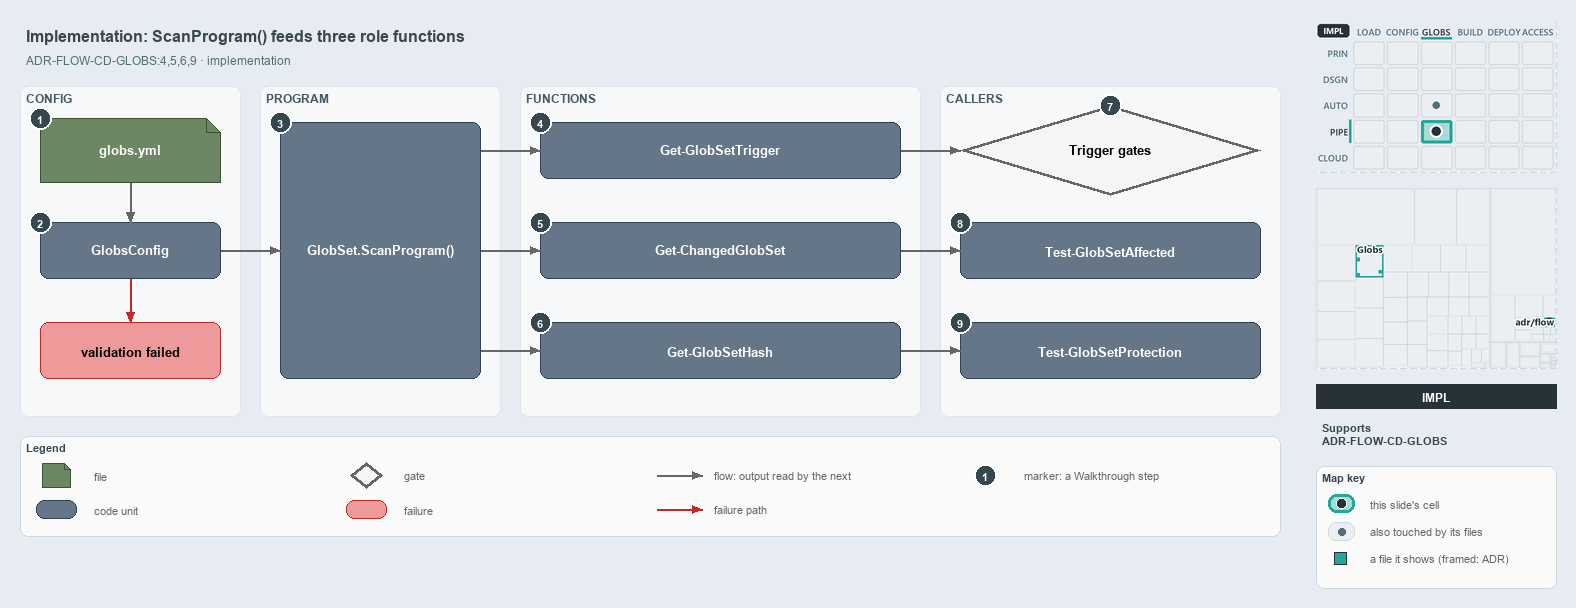

The diagram above was exported from draw.io. Its source (the exported page's mxGraphModel, read from the mxfile embedded in the PNG):
<mxGraphModel dx="1024" dy="768" grid="0" gridSize="10" guides="1" tooltips="1" connect="1" arrows="1" fold="1" page="1" pageScale="1" pageWidth="1572" pageHeight="560" background="#E6ECF2" math="0" shadow="0">
  <root>
    <mxCell id="0" />
    <mxCell id="1" parent="0" />
    <mxCell id="title" value="Implementation: ScanProgram() feeds three role functions" style="text;html=1;align=left;verticalAlign=middle;fontSize=16;fontStyle=1;fontColor=#37474F;" vertex="1" parent="1">
      <mxGeometry x="20" y="14" width="1260" height="30" as="geometry" />
    </mxCell>
    <mxCell id="subtitle" value="ADR-FLOW-CD-GLOBS:4,5,6,9 · implementation" style="text;html=1;align=left;verticalAlign=middle;fontSize=12;fontColor=#546E7A;" vertex="1" parent="1">
      <mxGeometry x="20" y="44" width="1240" height="20" as="geometry" />
    </mxCell>
    <mxCell id="band-config" value="CONFIG" style="rounded=1;html=1;arcSize=3;fillColor=#F6F8FA;strokeColor=#E1E4E8;verticalAlign=top;align=left;spacingLeft=8;fontStyle=1;fontSize=12;fontColor=#455A64;" vertex="1" parent="1">
      <mxGeometry x="20" y="80" width="220" height="330" as="geometry" />
    </mxCell>
    <mxCell id="band-program" value="PROGRAM" style="rounded=1;html=1;arcSize=3;fillColor=#F6F8FA;strokeColor=#E1E4E8;verticalAlign=top;align=left;spacingLeft=8;fontStyle=1;fontSize=12;fontColor=#455A64;" vertex="1" parent="1">
      <mxGeometry x="260" y="80" width="240" height="330" as="geometry" />
    </mxCell>
    <mxCell id="band-functions" value="FUNCTIONS" style="rounded=1;html=1;arcSize=3;fillColor=#F6F8FA;strokeColor=#E1E4E8;verticalAlign=top;align=left;spacingLeft=8;fontStyle=1;fontSize=12;fontColor=#455A64;" vertex="1" parent="1">
      <mxGeometry x="520" y="80" width="400" height="330" as="geometry" />
    </mxCell>
    <mxCell id="band-callers" value="CALLERS" style="rounded=1;html=1;arcSize=3;fillColor=#F6F8FA;strokeColor=#E1E4E8;verticalAlign=top;align=left;spacingLeft=8;fontStyle=1;fontSize=12;fontColor=#455A64;" vertex="1" parent="1">
      <mxGeometry x="940" y="80" width="340" height="330" as="geometry" />
    </mxCell>
    <mxCell id="f-globs" value="&lt;b&gt;globs.yml&lt;/b&gt;" style="shape=note;size=14;whiteSpace=wrap;html=1;fontColor=#FFFFFF;fillColor=#6d8764;strokeColor=#3a5431;fontSize=13;" vertex="1" parent="1">
      <mxGeometry x="40" y="112" width="180" height="64" as="geometry" />
    </mxCell>
    <mxCell id="c-globsconfig" value="&lt;b&gt;GlobsConfig&lt;/b&gt;" style="rounded=1;whiteSpace=wrap;html=1;fontColor=#FFFFFF;arcSize=20;fillColor=#647687;strokeColor=#314354;fontSize=13;" vertex="1" parent="1">
      <mxGeometry x="40" y="216" width="180" height="56" as="geometry" />
    </mxCell>
    <mxCell id="x-invalid" value="&lt;b&gt;validation failed&lt;/b&gt;" style="rounded=1;whiteSpace=wrap;html=1;arcSize=20;fillColor=#EF9A9A;strokeColor=#C62828;fontSize=13;" vertex="1" parent="1">
      <mxGeometry x="40" y="316" width="180" height="56" as="geometry" />
    </mxCell>
    <mxCell id="p-edge-globs-config-a" value="" style="text;html=1;strokeColor=none;fillColor=none;" vertex="1" parent="1">
      <mxGeometry x="130" y="176" width="1" height="1" as="geometry" />
    </mxCell>
    <mxCell id="p-edge-globs-config-b" value="" style="text;html=1;strokeColor=none;fillColor=none;" vertex="1" parent="1">
      <mxGeometry x="130" y="216" width="1" height="1" as="geometry" />
    </mxCell>
    <mxCell id="edge-globs-config" value="" style="edgeStyle=orthogonalEdgeStyle;rounded=1;html=1;fontSize=11;endArrow=block;strokeColor=#666666;" edge="1" parent="1" source="p-edge-globs-config-a" target="p-edge-globs-config-b">
      <mxGeometry relative="1" as="geometry" />
    </mxCell>
    <mxCell id="p-edge-config-invalid-a" value="" style="text;html=1;strokeColor=none;fillColor=none;" vertex="1" parent="1">
      <mxGeometry x="130" y="272" width="1" height="1" as="geometry" />
    </mxCell>
    <mxCell id="p-edge-config-invalid-b" value="" style="text;html=1;strokeColor=none;fillColor=none;" vertex="1" parent="1">
      <mxGeometry x="130" y="316" width="1" height="1" as="geometry" />
    </mxCell>
    <mxCell id="edge-config-invalid" value="" style="edgeStyle=orthogonalEdgeStyle;rounded=1;html=1;fontSize=11;endArrow=block;strokeColor=#C62828;" edge="1" parent="1" source="p-edge-config-invalid-a" target="p-edge-config-invalid-b">
      <mxGeometry relative="1" as="geometry" />
    </mxCell>
    <mxCell id="c-program" value="&lt;b&gt;GlobSet.ScanProgram()&lt;/b&gt;" style="rounded=1;whiteSpace=wrap;html=1;fontColor=#FFFFFF;arcSize=20;fillColor=#647687;strokeColor=#314354;fontSize=13;" vertex="1" parent="1">
      <mxGeometry x="280" y="116" width="200" height="256" as="geometry" />
    </mxCell>
    <mxCell id="p-edge-config-program-a" value="" style="text;html=1;strokeColor=none;fillColor=none;" vertex="1" parent="1">
      <mxGeometry x="220" y="244" width="1" height="1" as="geometry" />
    </mxCell>
    <mxCell id="p-edge-config-program-b" value="" style="text;html=1;strokeColor=none;fillColor=none;" vertex="1" parent="1">
      <mxGeometry x="280" y="244" width="1" height="1" as="geometry" />
    </mxCell>
    <mxCell id="edge-config-program" value="" style="edgeStyle=orthogonalEdgeStyle;rounded=1;html=1;fontSize=11;endArrow=block;strokeColor=#666666;" edge="1" parent="1" source="p-edge-config-program-a" target="p-edge-config-program-b">
      <mxGeometry relative="1" as="geometry" />
    </mxCell>
    <mxCell id="c-fn-1" value="&lt;b&gt;Get-GlobSetTrigger&lt;/b&gt;" style="rounded=1;whiteSpace=wrap;html=1;fontColor=#FFFFFF;arcSize=20;fillColor=#647687;strokeColor=#314354;fontSize=13;" vertex="1" parent="1">
      <mxGeometry x="540" y="116" width="360" height="56" as="geometry" />
    </mxCell>
    <mxCell id="p-edge-program-fn-1-a" value="" style="text;html=1;strokeColor=none;fillColor=none;" vertex="1" parent="1">
      <mxGeometry x="480" y="144" width="1" height="1" as="geometry" />
    </mxCell>
    <mxCell id="p-edge-program-fn-1-b" value="" style="text;html=1;strokeColor=none;fillColor=none;" vertex="1" parent="1">
      <mxGeometry x="540" y="144" width="1" height="1" as="geometry" />
    </mxCell>
    <mxCell id="edge-program-fn-1" value="" style="edgeStyle=orthogonalEdgeStyle;rounded=1;html=1;fontSize=11;endArrow=block;strokeColor=#666666;" edge="1" parent="1" source="p-edge-program-fn-1-a" target="p-edge-program-fn-1-b">
      <mxGeometry relative="1" as="geometry" />
    </mxCell>
    <mxCell id="c-fn-2" value="&lt;b&gt;Get-ChangedGlobSet&lt;/b&gt;" style="rounded=1;whiteSpace=wrap;html=1;fontColor=#FFFFFF;arcSize=20;fillColor=#647687;strokeColor=#314354;fontSize=13;" vertex="1" parent="1">
      <mxGeometry x="540" y="216" width="360" height="56" as="geometry" />
    </mxCell>
    <mxCell id="p-edge-program-fn-2-a" value="" style="text;html=1;strokeColor=none;fillColor=none;" vertex="1" parent="1">
      <mxGeometry x="480" y="244" width="1" height="1" as="geometry" />
    </mxCell>
    <mxCell id="p-edge-program-fn-2-b" value="" style="text;html=1;strokeColor=none;fillColor=none;" vertex="1" parent="1">
      <mxGeometry x="540" y="244" width="1" height="1" as="geometry" />
    </mxCell>
    <mxCell id="edge-program-fn-2" value="" style="edgeStyle=orthogonalEdgeStyle;rounded=1;html=1;fontSize=11;endArrow=block;strokeColor=#666666;" edge="1" parent="1" source="p-edge-program-fn-2-a" target="p-edge-program-fn-2-b">
      <mxGeometry relative="1" as="geometry" />
    </mxCell>
    <mxCell id="c-fn-3" value="&lt;b&gt;Get-GlobSetHash&lt;/b&gt;" style="rounded=1;whiteSpace=wrap;html=1;fontColor=#FFFFFF;arcSize=20;fillColor=#647687;strokeColor=#314354;fontSize=13;" vertex="1" parent="1">
      <mxGeometry x="540" y="316" width="360" height="56" as="geometry" />
    </mxCell>
    <mxCell id="p-edge-program-fn-3-a" value="" style="text;html=1;strokeColor=none;fillColor=none;" vertex="1" parent="1">
      <mxGeometry x="480" y="344" width="1" height="1" as="geometry" />
    </mxCell>
    <mxCell id="p-edge-program-fn-3-b" value="" style="text;html=1;strokeColor=none;fillColor=none;" vertex="1" parent="1">
      <mxGeometry x="540" y="344" width="1" height="1" as="geometry" />
    </mxCell>
    <mxCell id="edge-program-fn-3" value="" style="edgeStyle=orthogonalEdgeStyle;rounded=1;html=1;fontSize=11;endArrow=block;strokeColor=#666666;" edge="1" parent="1" source="p-edge-program-fn-3-a" target="p-edge-program-fn-3-b">
      <mxGeometry relative="1" as="geometry" />
    </mxCell>
    <mxCell id="g-trigger" value="&lt;b&gt;Trigger gates&lt;/b&gt;" style="rhombus;whiteSpace=wrap;html=1;fillColor=#f5f5f5;strokeColor=#666666;strokeWidth=3;fontSize=13;" vertex="1" parent="1">
      <mxGeometry x="960" y="99" width="300" height="90" as="geometry" />
    </mxCell>
    <mxCell id="c-affected" value="&lt;b&gt;Test-GlobSetAffected&lt;/b&gt;" style="rounded=1;whiteSpace=wrap;html=1;fontColor=#FFFFFF;arcSize=20;fillColor=#647687;strokeColor=#314354;fontSize=13;" vertex="1" parent="1">
      <mxGeometry x="960" y="216" width="300" height="56" as="geometry" />
    </mxCell>
    <mxCell id="c-protection" value="&lt;b&gt;Test-GlobSetProtection&lt;/b&gt;" style="rounded=1;whiteSpace=wrap;html=1;fontColor=#FFFFFF;arcSize=20;fillColor=#647687;strokeColor=#314354;fontSize=13;" vertex="1" parent="1">
      <mxGeometry x="960" y="316" width="300" height="56" as="geometry" />
    </mxCell>
    <mxCell id="p-edge-fn-caller-1-a" value="" style="text;html=1;strokeColor=none;fillColor=none;" vertex="1" parent="1">
      <mxGeometry x="900" y="144" width="1" height="1" as="geometry" />
    </mxCell>
    <mxCell id="p-edge-fn-caller-1-b" value="" style="text;html=1;strokeColor=none;fillColor=none;" vertex="1" parent="1">
      <mxGeometry x="960" y="144" width="1" height="1" as="geometry" />
    </mxCell>
    <mxCell id="edge-fn-caller-1" value="" style="edgeStyle=orthogonalEdgeStyle;rounded=1;html=1;fontSize=11;endArrow=block;strokeColor=#666666;" edge="1" parent="1" source="p-edge-fn-caller-1-a" target="p-edge-fn-caller-1-b">
      <mxGeometry relative="1" as="geometry" />
    </mxCell>
    <mxCell id="p-edge-fn-caller-2-a" value="" style="text;html=1;strokeColor=none;fillColor=none;" vertex="1" parent="1">
      <mxGeometry x="900" y="244" width="1" height="1" as="geometry" />
    </mxCell>
    <mxCell id="p-edge-fn-caller-2-b" value="" style="text;html=1;strokeColor=none;fillColor=none;" vertex="1" parent="1">
      <mxGeometry x="960" y="244" width="1" height="1" as="geometry" />
    </mxCell>
    <mxCell id="edge-fn-caller-2" value="" style="edgeStyle=orthogonalEdgeStyle;rounded=1;html=1;fontSize=11;endArrow=block;strokeColor=#666666;" edge="1" parent="1" source="p-edge-fn-caller-2-a" target="p-edge-fn-caller-2-b">
      <mxGeometry relative="1" as="geometry" />
    </mxCell>
    <mxCell id="p-edge-fn-caller-3-a" value="" style="text;html=1;strokeColor=none;fillColor=none;" vertex="1" parent="1">
      <mxGeometry x="900" y="344" width="1" height="1" as="geometry" />
    </mxCell>
    <mxCell id="p-edge-fn-caller-3-b" value="" style="text;html=1;strokeColor=none;fillColor=none;" vertex="1" parent="1">
      <mxGeometry x="960" y="344" width="1" height="1" as="geometry" />
    </mxCell>
    <mxCell id="edge-fn-caller-3" value="" style="edgeStyle=orthogonalEdgeStyle;rounded=1;html=1;fontSize=11;endArrow=block;strokeColor=#666666;" edge="1" parent="1" source="p-edge-fn-caller-3-a" target="p-edge-fn-caller-3-b">
      <mxGeometry relative="1" as="geometry" />
    </mxCell>
    <mxCell id="mark-1" value="1" style="ellipse;html=1;fillColor=#37474F;strokeColor=#FFFFFF;strokeWidth=2;fontColor=#FFFFFF;fontStyle=1;fontSize=11;" vertex="1" parent="1">
      <mxGeometry x="29" y="101" width="22" height="22" as="geometry" />
    </mxCell>
    <mxCell id="mark-2" value="2" style="ellipse;html=1;fillColor=#37474F;strokeColor=#FFFFFF;strokeWidth=2;fontColor=#FFFFFF;fontStyle=1;fontSize=11;" vertex="1" parent="1">
      <mxGeometry x="29" y="205" width="22" height="22" as="geometry" />
    </mxCell>
    <mxCell id="mark-3" value="3" style="ellipse;html=1;fillColor=#37474F;strokeColor=#FFFFFF;strokeWidth=2;fontColor=#FFFFFF;fontStyle=1;fontSize=11;" vertex="1" parent="1">
      <mxGeometry x="269" y="105" width="22" height="22" as="geometry" />
    </mxCell>
    <mxCell id="mark-4" value="4" style="ellipse;html=1;fillColor=#37474F;strokeColor=#FFFFFF;strokeWidth=2;fontColor=#FFFFFF;fontStyle=1;fontSize=11;" vertex="1" parent="1">
      <mxGeometry x="529" y="105" width="22" height="22" as="geometry" />
    </mxCell>
    <mxCell id="mark-5" value="5" style="ellipse;html=1;fillColor=#37474F;strokeColor=#FFFFFF;strokeWidth=2;fontColor=#FFFFFF;fontStyle=1;fontSize=11;" vertex="1" parent="1">
      <mxGeometry x="529" y="205" width="22" height="22" as="geometry" />
    </mxCell>
    <mxCell id="mark-6" value="6" style="ellipse;html=1;fillColor=#37474F;strokeColor=#FFFFFF;strokeWidth=2;fontColor=#FFFFFF;fontStyle=1;fontSize=11;" vertex="1" parent="1">
      <mxGeometry x="529" y="305" width="22" height="22" as="geometry" />
    </mxCell>
    <mxCell id="mark-7" value="7" style="ellipse;html=1;fillColor=#37474F;strokeColor=#FFFFFF;strokeWidth=2;fontColor=#FFFFFF;fontStyle=1;fontSize=11;" vertex="1" parent="1">
      <mxGeometry x="1099" y="88" width="22" height="22" as="geometry" />
    </mxCell>
    <mxCell id="mark-8" value="8" style="ellipse;html=1;fillColor=#37474F;strokeColor=#FFFFFF;strokeWidth=2;fontColor=#FFFFFF;fontStyle=1;fontSize=11;" vertex="1" parent="1">
      <mxGeometry x="949" y="205" width="22" height="22" as="geometry" />
    </mxCell>
    <mxCell id="mark-9" value="9" style="ellipse;html=1;fillColor=#37474F;strokeColor=#FFFFFF;strokeWidth=2;fontColor=#FFFFFF;fontStyle=1;fontSize=11;" vertex="1" parent="1">
      <mxGeometry x="949" y="305" width="22" height="22" as="geometry" />
    </mxCell>
    <mxCell id="legend" value="&lt;b&gt;Legend&lt;/b&gt;" style="rounded=1;whiteSpace=wrap;html=1;arcSize=6;fillColor=#FAFAFA;strokeColor=#CFD8DC;align=left;verticalAlign=top;spacing=8;fontSize=11;fontColor=#37474F;" vertex="1" parent="1">
      <mxGeometry x="20" y="430" width="1260" height="100" as="geometry" />
    </mxCell>
    <mxCell id="legend-1" value="" style="shape=note;size=6;whiteSpace=wrap;html=1;fontColor=#FFFFFF;fillColor=#6d8764;strokeColor=#3a5431;" vertex="1" parent="1">
      <mxGeometry x="42" y="457" width="28" height="24" as="geometry" />
    </mxCell>
    <mxCell id="legend-1-text" value="file" style="text;html=1;align=left;verticalAlign=middle;fontSize=11;fontColor=#666666;" vertex="1" parent="1">
      <mxGeometry x="88" y="459" width="250" height="20" as="geometry" />
    </mxCell>
    <mxCell id="legend-2" value="" style="rounded=1;whiteSpace=wrap;html=1;fontColor=#FFFFFF;arcSize=20;fillColor=#647687;strokeColor=#314354;" vertex="1" parent="1">
      <mxGeometry x="36" y="494" width="40" height="18" as="geometry" />
    </mxCell>
    <mxCell id="legend-2-text" value="code unit" style="text;html=1;align=left;verticalAlign=middle;fontSize=11;fontColor=#666666;" vertex="1" parent="1">
      <mxGeometry x="88" y="493" width="250" height="20" as="geometry" />
    </mxCell>
    <mxCell id="legend-3" value="" style="rhombus;whiteSpace=wrap;html=1;fillColor=#f5f5f5;strokeColor=#666666;strokeWidth=3;" vertex="1" parent="1">
      <mxGeometry x="350" y="456" width="32" height="26" as="geometry" />
    </mxCell>
    <mxCell id="legend-3-text" value="gate" style="text;html=1;align=left;verticalAlign=middle;fontSize=11;fontColor=#666666;" vertex="1" parent="1">
      <mxGeometry x="398" y="459" width="250" height="20" as="geometry" />
    </mxCell>
    <mxCell id="legend-4" value="" style="rounded=1;whiteSpace=wrap;html=1;arcSize=20;fillColor=#EF9A9A;strokeColor=#C62828;" vertex="1" parent="1">
      <mxGeometry x="346" y="494" width="40" height="18" as="geometry" />
    </mxCell>
    <mxCell id="legend-4-text" value="failure" style="text;html=1;align=left;verticalAlign=middle;fontSize=11;fontColor=#666666;" vertex="1" parent="1">
      <mxGeometry x="398" y="493" width="250" height="20" as="geometry" />
    </mxCell>
    <mxCell id="p-legend-5-a" value="" style="text;html=1;strokeColor=none;fillColor=none;" vertex="1" parent="1">
      <mxGeometry x="656" y="469" width="1" height="1" as="geometry" />
    </mxCell>
    <mxCell id="p-legend-5-b" value="" style="text;html=1;strokeColor=none;fillColor=none;" vertex="1" parent="1">
      <mxGeometry x="702" y="469" width="1" height="1" as="geometry" />
    </mxCell>
    <mxCell id="legend-5" value="" style="edgeStyle=orthogonalEdgeStyle;rounded=1;html=1;fontSize=11;endArrow=block;strokeColor=#666666;" edge="1" parent="1" source="p-legend-5-a" target="p-legend-5-b">
      <mxGeometry relative="1" as="geometry" />
    </mxCell>
    <mxCell id="legend-5-text" value="flow: output read by the next" style="text;html=1;align=left;verticalAlign=middle;fontSize=11;fontColor=#666666;" vertex="1" parent="1">
      <mxGeometry x="708" y="459" width="250" height="20" as="geometry" />
    </mxCell>
    <mxCell id="p-legend-6-a" value="" style="text;html=1;strokeColor=none;fillColor=none;" vertex="1" parent="1">
      <mxGeometry x="656" y="503" width="1" height="1" as="geometry" />
    </mxCell>
    <mxCell id="p-legend-6-b" value="" style="text;html=1;strokeColor=none;fillColor=none;" vertex="1" parent="1">
      <mxGeometry x="702" y="503" width="1" height="1" as="geometry" />
    </mxCell>
    <mxCell id="legend-6" value="" style="edgeStyle=orthogonalEdgeStyle;rounded=1;html=1;fontSize=11;endArrow=block;strokeColor=#C62828;" edge="1" parent="1" source="p-legend-6-a" target="p-legend-6-b">
      <mxGeometry relative="1" as="geometry" />
    </mxCell>
    <mxCell id="legend-6-text" value="failure path" style="text;html=1;align=left;verticalAlign=middle;fontSize=11;fontColor=#666666;" vertex="1" parent="1">
      <mxGeometry x="708" y="493" width="250" height="20" as="geometry" />
    </mxCell>
    <mxCell id="legend-7" value="1" style="ellipse;html=1;fillColor=#37474F;strokeColor=#FFFFFF;strokeWidth=2;fontColor=#FFFFFF;fontStyle=1;fontSize=11;" vertex="1" parent="1">
      <mxGeometry x="974" y="458" width="22" height="22" as="geometry" />
    </mxCell>
    <mxCell id="legend-7-text" value="marker: a Walkthrough step" style="text;html=1;align=left;verticalAlign=middle;fontSize=11;fontColor=#666666;" vertex="1" parent="1">
      <mxGeometry x="1018" y="459" width="250" height="20" as="geometry" />
    </mxCell>
    <mxCell id="minimap-stack" value="" style="shape=image;html=1;imageAspect=0;aspect=fixed;verticalLabelPosition=bottom;strokeColor=#CFD8DC;dashed=1;fillColor=#FAFAFA;image=data:image/png,(base64 omitted: 15848 chars);" vertex="1" parent="1">
      <mxGeometry x="1316" y="16" width="240" height="150" as="geometry" />
    </mxCell>
    <mxCell id="minimap-tree" value="" style="shape=image;html=1;imageAspect=0;aspect=fixed;verticalLabelPosition=bottom;strokeColor=#CFD8DC;dashed=1;fillColor=#FAFAFA;image=data:image/png,(base64 omitted: 8496 chars);" vertex="1" parent="1">
      <mxGeometry x="1316" y="182" width="240" height="180" as="geometry" />
    </mxCell>
    <mxCell id="lens-badge" value="IMPL" style="rounded=0;whiteSpace=wrap;html=1;align=center;verticalAlign=middle;fontSize=12;fontStyle=1;fontColor=#FFFFFF;fillColor=#263238;strokeColor=none;" vertex="1" parent="1">
      <mxGeometry x="1316" y="378" width="240" height="24" as="geometry" />
    </mxCell>
    <mxCell id="supports" value="&lt;b&gt;Supports&lt;/b&gt;&lt;br&gt;ADR-FLOW-CD-GLOBS" style="text;html=1;whiteSpace=wrap;align=left;verticalAlign=top;fontSize=11;fontColor=#37474F;" vertex="1" parent="1">
      <mxGeometry x="1316" y="410" width="240" height="38" as="geometry" />
    </mxCell>
    <mxCell id="mapkey" value="&lt;b&gt;Map key&lt;/b&gt;" style="rounded=1;whiteSpace=wrap;html=1;arcSize=6;fillColor=#FAFAFA;strokeColor=#CFD8DC;align=left;verticalAlign=top;spacing=8;fontSize=11;fontColor=#37474F;" vertex="1" parent="1">
      <mxGeometry x="1316" y="460" width="240" height="122" as="geometry" />
    </mxCell>
    <mxCell id="mapkey-here" value="" style="rounded=1;arcSize=20;html=1;fillColor=#A8DBD7;strokeColor=#26A69A;strokeWidth=3;" vertex="1" parent="1">
      <mxGeometry x="1328" y="488" width="26" height="18" as="geometry" />
    </mxCell>
    <mxCell id="mapkey-here-dot" value="" style="ellipse;html=1;fillColor=#263238;strokeColor=#FFFFFF;strokeWidth=1.5;" vertex="1" parent="1">
      <mxGeometry x="1336" y="492" width="10" height="10" as="geometry" />
    </mxCell>
    <mxCell id="mapkey-here-text" value="this slide's cell" style="text;html=1;align=left;verticalAlign=middle;fontSize=11;fontColor=#666666;" vertex="1" parent="1">
      <mxGeometry x="1364" y="487" width="180" height="20" as="geometry" />
    </mxCell>
    <mxCell id="mapkey-touched" value="" style="rounded=1;arcSize=20;html=1;fillColor=#ECEFF1;strokeColor=#CFD8DC;" vertex="1" parent="1">
      <mxGeometry x="1328" y="516" width="26" height="18" as="geometry" />
    </mxCell>
    <mxCell id="mapkey-touched-dot" value="" style="ellipse;html=1;fillColor=#546E7A;strokeColor=none;" vertex="1" parent="1">
      <mxGeometry x="1338" y="522" width="7" height="7" as="geometry" />
    </mxCell>
    <mxCell id="mapkey-touched-text" value="also touched by its files" style="text;html=1;align=left;verticalAlign=middle;fontSize=11;fontColor=#666666;" vertex="1" parent="1">
      <mxGeometry x="1364" y="515" width="180" height="20" as="geometry" />
    </mxCell>
    <mxCell id="mapkey-file" value="" style="rounded=0;html=1;fillColor=#26A69A;strokeColor=#263238;strokeWidth=1.5;" vertex="1" parent="1">
      <mxGeometry x="1334" y="546" width="12" height="12" as="geometry" />
    </mxCell>
    <mxCell id="mapkey-file-text" value="a file it shows (framed: ADR)" style="text;html=1;align=left;verticalAlign=middle;fontSize=11;fontColor=#666666;" vertex="1" parent="1">
      <mxGeometry x="1364" y="542" width="180" height="20" as="geometry" />
    </mxCell>
  </root>
</mxGraphModel>